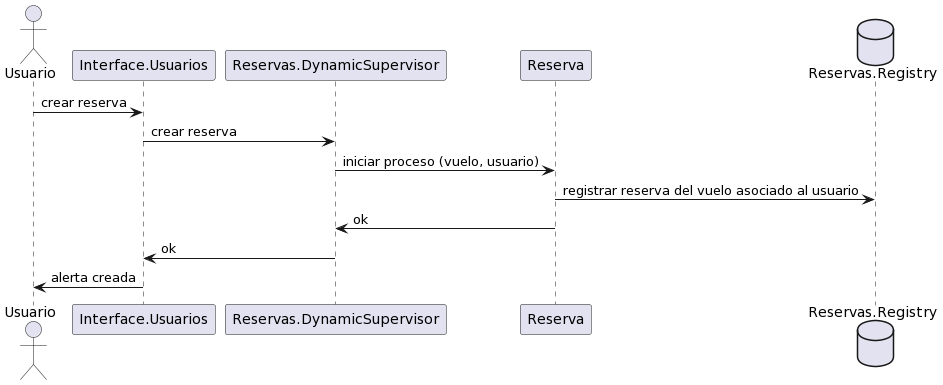

The diagram above was rendered by PlantUML. Its source (embedded in the PNG):
@startuml
actor Usuario
participant Interface.Usuarios
participant Reservas.DynamicSupervisor
participant Reserva
database Reservas.Registry

Usuario -> Interface.Usuarios: crear reserva
Interface.Usuarios -> Reservas.DynamicSupervisor: crear reserva
Reservas.DynamicSupervisor -> Reserva: iniciar proceso (vuelo, usuario)
Reserva -> Reservas.Registry: registrar reserva del vuelo asociado al usuario
Reserva -> Reservas.DynamicSupervisor: ok
Reservas.DynamicSupervisor -> Interface.Usuarios: ok
Interface.Usuarios -> Usuario: alerta creada
@enduml